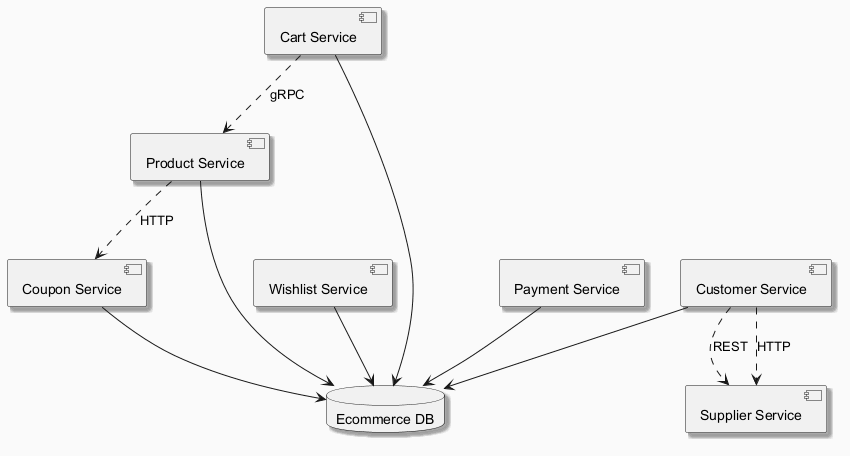

The diagram above was rendered by PlantUML. Its source (embedded in the PNG):
@startuml
skinparam backgroundColor #FAFAFA
skinparam classBackgroundColor #FFF3E0
skinparam classBorderColor #E65100
skinparam shadowing true
component "Product Service" as C_ProductService
component "Coupon Service" as C_CouponService
component "Wishlist Service" as C_WishlistService
component "Cart Service" as C_CartService
component "Customer Service" as C_CustomerService
component "Supplier Service" as C_SupplierService
component "Payment Service" as C_PaymentService
database "Ecommerce DB" as DB_ecommerce
C_ProductService --> DB_ecommerce
C_CouponService --> DB_ecommerce
C_WishlistService --> DB_ecommerce
C_CartService --> DB_ecommerce
C_CustomerService --> DB_ecommerce
C_PaymentService --> DB_ecommerce
C_ProductService ..> C_CouponService : HTTP
C_CartService ..> C_ProductService : gRPC
C_CustomerService ..> C_SupplierService : HTTP
C_CustomerService ..> C_SupplierService : REST
@enduml